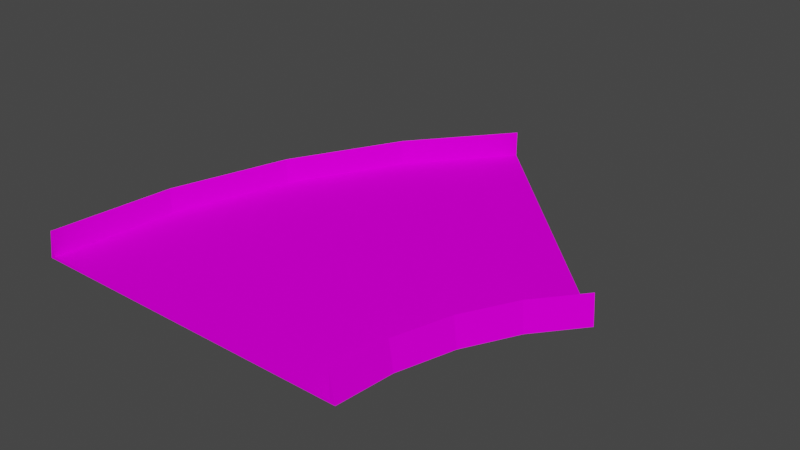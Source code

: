 # Source: dirt45.blend  (saved by Blender 3.3.6; exported with 4.5.12 LTS)
import bpy
from mathutils import Matrix  # noqa: F401  (used for matrix-valued properties, if any)

bpy.ops.wm.read_factory_settings(use_empty=True)
scene = bpy.context.scene
scene.name = 'Scene'

# ---- collections
col_collection = bpy.data.collections.new('Collection'); scene.collection.children.link(col_collection)

# ---- images (referenced by path relative to the original .blend; pixels are not part of the script)
import os
ASSET_DIR = os.environ.get("B2B_ASSET_DIR", "")  # directory of the original .blend (textures are referenced by path, not embedded)
HERE = os.path.dirname(os.path.abspath(__file__))  # packed textures are extracted next to this script under _unpacked/

def load_image(name, relpath, width, height, colorspace="sRGB"):
    """Load a texture the original file referenced (path relative to the .blend, or extracted next to this script)."""
    p = next((c for c in (os.path.join(HERE, relpath), os.path.join(ASSET_DIR, relpath)) if relpath and os.path.exists(c)), "")
    if p:
        img = bpy.data.images.load(p, check_existing=True)
        img.name = name
    else:  # same state as the original file: an image datablock whose file is absent (Cycles renders it pink)
        img = bpy.data.images.new(name, width, height)
        img.source = "FILE"
        img.filepath = "//" + (relpath or name)
    img.colorspace_settings.name = colorspace
    return img
img_trackset00_trk_s4_grassbarr_jpg_010 = load_image('trackset00_trk_s4_grassbarr.jpg.010', 'trackset00_trk_s4_grassbarr.jpg', 1024, 1024, 'sRGB')
img_trackset00_trk_s0_grasssurface_jpg_010 = load_image('trackset00_trk_s0_grasssurface.jpg.010', 'trackset00_trk_s0_grasssurface.jpg', 1024, 1024, 'sRGB')

# ---- materials (node trees are filled in below, after node groups)
mat_trackset00_trk_s4_grassbarr = bpy.data.materials.new('trackset00_trk_s4_grassbarr')
mat_trackset00_trk_s4_grassbarr.alpha_threshold = 0.0
mat_trackset00_trk_s4_grassbarr.use_transparent_shadow = False
mat_trackset00_trk_s4_grassbarr.diffuse_color = (1.0, 1.0, 1.0, 1.0)
mat_trackset00_trk_s4_grassbarr.roughness = 0.5
mat_trackset00_trk_s0_grasssurface = bpy.data.materials.new('trackset00_trk_s0_grasssurface')
mat_trackset00_trk_s0_grasssurface.alpha_threshold = 0.0
mat_trackset00_trk_s0_grasssurface.use_transparent_shadow = False
mat_trackset00_trk_s0_grasssurface.diffuse_color = (1.0, 1.0, 1.0, 1.0)
mat_trackset00_trk_s0_grasssurface.roughness = 0.5

# ---- material node trees
mat_trackset00_trk_s4_grassbarr.use_nodes = True; mat_trackset00_trk_s4_grassbarr.node_tree.nodes.clear()
_N = mat_trackset00_trk_s4_grassbarr.node_tree.nodes; _L = mat_trackset00_trk_s4_grassbarr.node_tree.links
n0 = _N.new('ShaderNodeBsdfDiffuse'); n0.name = 'Diffuse BSDF'; n0.location = (0, 0)
n1 = _N.new('ShaderNodeTexImage'); n1.name = 'Image Texture'; n1.location = (0, 0)
n1.image = img_trackset00_trk_s4_grassbarr_jpg_010
n2 = _N.new('ShaderNodeOutputMaterial'); n2.name = 'Material Output'; n2.location = (0, 0)
_L.new(n0.outputs[0], n2.inputs[0])
_L.new(n1.outputs[0], n0.inputs[0])
n2.is_active_output = True
mat_trackset00_trk_s0_grasssurface.use_nodes = True; mat_trackset00_trk_s0_grasssurface.node_tree.nodes.clear()
_N = mat_trackset00_trk_s0_grasssurface.node_tree.nodes; _L = mat_trackset00_trk_s0_grasssurface.node_tree.links
n0 = _N.new('ShaderNodeBsdfDiffuse'); n0.name = 'Diffuse BSDF'; n0.location = (0, 0)
n1 = _N.new('ShaderNodeTexImage'); n1.name = 'Image Texture'; n1.location = (0, 0)
n1.image = img_trackset00_trk_s0_grasssurface_jpg_010
n2 = _N.new('ShaderNodeOutputMaterial'); n2.name = 'Material Output'; n2.location = (0, 0)
_L.new(n0.outputs[0], n2.inputs[0])
_L.new(n1.outputs[0], n0.inputs[0])
n2.is_active_output = True

# ---- world
world_world = bpy.data.worlds.new('World'); scene.world = world_world
world_world.use_nodes = True; world_world.node_tree.nodes.clear()
_N = world_world.node_tree.nodes; _L = world_world.node_tree.links
n0 = _N.new('ShaderNodeOutputWorld'); n0.name = 'World Output'; n0.location = (300, 300)
n1 = _N.new('ShaderNodeBackground'); n1.name = 'Background'; n1.location = (10, 300)
n1.inputs[0].default_value = (0.05088, 0.05088, 0.05088, 1.0)
_L.new(n1.outputs[0], n0.inputs[0])
n0.is_active_output = True
world_world.color = (0.05088, 0.05088, 0.05088)
world_world.use_sun_shadow = False
world_world.sun_shadow_jitter_overblur = 0.0

# ---- meshes
me_track17_pmd0_mesh_017 = bpy.data.meshes.new('TRACK17.PMD0.mesh.017')
me_track17_pmd0_mesh_017.from_pydata([(-16.0, -18.64, 2.75), (-16.5, -18.64, 0.0), (-16.0, -18.64, 0.25), (16.0, -18.64, 2.75), (16.0, -18.64, 0.25), (16.5, -18.64, 0.0), (24.85, 1.513, 0.0), (24.49, 1.867, 2.75), (24.49, 1.867, 0.25), (22.85, 3.51, 0.25), (1.867, 24.49, 2.75), (1.513, 24.85, 0.0), (1.867, 24.49, 0.25), (3.509, 22.85, 0.25), (-15.32, -6.669, 0.0), (-14.83, -6.766, 2.75), (-11.82, 4.896, 0.0), (-11.36, 4.705, 2.75), (-6.115, 15.55, 0.0), (-5.7, 15.27, 2.75), (-14.83, -6.766, 0.25), (-11.36, 4.705, 0.25), (-5.7, 15.27, 0.25), (16.56, -12.99, 0.25), (16.56, -12.99, 2.75), (18.21, -7.541, 0.25), (18.21, -7.541, 2.75), (20.9, -2.518, 0.25), (20.9, -2.518, 2.75), (17.05, -13.09, 0.0), (18.67, -7.733, 0.0), (21.31, -2.796, 0.0), (-13.68, -18.64, 0.25), (13.68, -18.64, 0.25), (-12.55, -7.205, 0.25), (-9.21, 3.816, 0.25), (-3.779, 13.97, 0.25), (14.28, -12.54, 0.25), (16.06, -6.652, 0.25), (18.97, -1.228, 0.25)], [], [(1, 0, 15, 14), (14, 15, 17, 16), (16, 17, 19, 18), (18, 19, 10, 11), (0, 2, 20, 15), (15, 20, 21, 17), (17, 21, 22, 19), (19, 22, 12, 10), (4, 3, 24, 23), (23, 24, 26, 25), (25, 26, 28, 27), (27, 28, 7, 8), (3, 5, 29, 24), (24, 29, 30, 26), (26, 30, 31, 28), (28, 31, 6, 7), (2, 32, 34, 20), (20, 34, 35, 21), (21, 35, 36, 22), (22, 36, 13, 12), (33, 4, 23, 37), (37, 23, 25, 38), (38, 25, 27, 39), (39, 27, 8, 9), (32, 33, 37, 34), (34, 37, 38, 35), (35, 38, 39, 36), (36, 39, 9, 13), (1, 2, 0), (5, 3, 4), (32, 2, 1, 5, 4, 33), (7, 6, 8), (11, 10, 12), (9, 8, 6, 11, 12, 13), (11, 6, 31, 30, 29, 5, 1, 14, 16, 18)])
me_track17_pmd0_mesh_017.polygons.foreach_set('material_index', [0, 0, 0, 0, 0, 0, 0, 0, 0, 0, 0, 0, 0, 0, 0, 0, 0, 0, 0, 0, 0, 0, 0, 0, 1, 1, 1, 1, 0, 0, 0, 0, 0, 0, 0])
_uv = me_track17_pmd0_mesh_017.uv_layers.new(name='UVMap')
_uv.uv.foreach_set('vector', [0.7957, 0.0, 0.0, 0.0, 0.0, 2.0, 0.7957, 2.0, 0.7957, 0.0, 0.0, 0.0, 0.0, 2.0, 0.7957, 2.0, 0.7957, 0.0, 0.0, 0.0, 0.0, 2.0, 0.7957, 2.0, 0.7957, 0.0, 0.0, 0.0, 0.0, 2.0, 0.7957, 2.0, 0.0, 0.0, 0.4735, 0.0, 0.4735, 2.0, 0.0, 2.0, 0.0, 0.0, 0.4735, 0.0, 0.4735, 2.0, 0.0, 2.0, 0.0, 0.0, 0.4735, 0.0, 0.4735, 2.0, 0.0, 2.0, 0.0, 0.0, 0.4735, 0.0, 0.4735, 2.0, 0.0, 2.0, 0.4735, 0.0, 0.0, 0.0, 0.0, 2.0, 0.4735, 2.0, 0.4735, 0.0, 0.0, 0.0, 0.0, 2.0, 0.4735, 2.0, 0.4735, 0.0, 0.0, 0.0, 0.0, 2.0, 0.4735, 2.0, 0.4735, 0.0, 0.0, 0.0, 0.0, 2.0, 0.4735, 2.0, 0.0, 0.0, 0.7957, 0.0, 0.7957, 2.0, 0.0, 2.0, 0.0, 0.0, 0.7957, 0.0, 0.7957, 2.0, 0.0, 2.0, 0.0, 0.0, 0.7957, 0.0, 0.7957, 2.0, 0.0, 2.0, 0.0, 0.0, 0.7957, 0.0, 0.7957, 2.0, 0.0, 2.0, 0.5135, 0.0, 0.9798, 0.0, 0.9798, 2.0, 0.5135, 2.0, 0.5135, 0.0, 0.9798, 0.0, 0.9798, 2.0, 0.5135, 2.0, 0.5135, 0.0, 0.9798, 0.0, 0.9798, 2.0, 0.5135, 2.0, 0.5135, 0.0, 0.9798, 0.0, 0.9798, 2.0, 0.5135, 2.0, 0.9798, 0.4736, 0.5162, 0.4736, 0.5162, -0.5775, 0.9798, -0.5775, 0.9798, -0.5775, 0.5162, -0.5775, 0.5162, 0.4736, 0.9798, 0.4736, 0.9798, 0.4736, 0.5162, 0.4736, 0.5162, -0.5775, 0.9798, -0.5775, 0.9798, -0.5775, 0.5162, -0.5775, 0.5162, 0.4736, 0.9798, 0.4736, 0.0, 0.0, 1.001, 0.2534, 1.001, 0.7507, -0.000534, 0.9947, -0.000534, 0.9947, 1.001, 0.7507, 1.001, 0.2534, 0.0, 0.0, 0.0, 0.0, 1.001, 0.2534, 1.001, 0.7507, -0.000534, 0.9947, -0.000534, 0.9947, 1.001, 0.7507, 1.001, 0.2534, 0.0, 0.0, 0.7957, 0.0, 0.4735, 0.0, 0.0, 0.0, 0.7957, 0.0, 0.0, 0.0, 0.4735, 0.0, 0.0, 0.0, 0.4735, 0.0, 0.7957, 0.0, 0.7957, 0.0, 0.5162, 0.4736, 1.001, 0.2534, 0.0, 2.0, 0.7957, 2.0, 0.4735, 2.0, 0.7957, 2.0, 0.0, 2.0, 0.4735, 2.0, 1.001, 0.2534, 0.4735, 2.0, 0.7957, 2.0, 0.7957, 2.0, 0.5135, 2.0, 0.0, 0.0, 0.7957, 2.0, 0.7957, 2.0, 0.7957, 0.0, 0.7957, 0.0, 0.7957, 0.0, 0.7957, 0.0, 0.7957, 0.0, 0.7957, 2.0, 0.7957, 2.0, 0.7957, 2.0])
me_track17_pmd0_mesh_017.materials.append(mat_trackset00_trk_s4_grassbarr)
me_track17_pmd0_mesh_017.materials.append(mat_trackset00_trk_s0_grasssurface)
me_track17_pmd0_mesh_017.use_remesh_preserve_volume = False
me_track17_pmd0_mesh_017.use_remesh_preserve_attributes = False
me_track17_pmd0_mesh_017.use_mirror_vertex_groups = False
me_track17_pmd0_mesh_017.update()

# ---- objects
ob_main = bpy.data.objects.new('main', me_track17_pmd0_mesh_017)
ob_z = bpy.data.objects.new('z', None)
ob_z2 = bpy.data.objects.new('z2', None)
ob_empty_002 = bpy.data.objects.new('Empty.002', None)
ob_empty_003 = bpy.data.objects.new('Empty.003', None)
ob_empty_004 = bpy.data.objects.new('Empty.004', None)
ob_empty_005 = bpy.data.objects.new('Empty.005', None)
ob_empty_006 = bpy.data.objects.new('Empty.006', None)
ob_empty_007 = bpy.data.objects.new('Empty.007', None)
ob_empty_008 = bpy.data.objects.new('Empty.008', None)
ob_empty_009 = bpy.data.objects.new('Empty.009', None)
ob_empty_010 = bpy.data.objects.new('Empty.010', None)
ob_empty_011 = bpy.data.objects.new('Empty.011', None)
ob_empty_012 = bpy.data.objects.new('Empty.012', None)
ob_empty_013 = bpy.data.objects.new('Empty.013', None)

# ---- transforms, parenting, visibility, modifiers, constraints
ob_main.location = (0.0, 0.0, 0.0)
ob_main.lineart.crease_threshold = 0.0
ob_z.location = (0.0001876, -18.64, 0.0)
ob_z2.location = (13.18, 13.18, 0.0)
ob_z2.rotation_euler = (0.0, -0.0, -0.7854)
ob_empty_002.parent = ob_empty_012
ob_empty_002.location = (-18.4, -17.28, 0.25)
ob_empty_003.parent = ob_empty_012
ob_empty_003.location = (-17.24, -5.769, 0.25)
ob_empty_004.parent = ob_empty_012
ob_empty_004.location = (-13.76, 5.701, 0.25)
ob_empty_005.parent = ob_empty_012
ob_empty_005.location = (-8.108, 16.27, 0.25)
ob_empty_006.parent = ob_empty_012
ob_empty_006.location = (-0.7691, 25.18, 0.25)
ob_empty_007.parent = ob_empty_013
ob_empty_007.location = (13.63, -17.2, 0.25)
ob_empty_008.parent = ob_empty_013
ob_empty_008.location = (14.15, -12.0, 0.25)
ob_empty_009.parent = ob_empty_013
ob_empty_009.location = (15.8, -6.544, 0.25)
ob_empty_010.parent = ob_empty_013
ob_empty_010.location = (18.49, -1.522, 0.25)
ob_empty_011.parent = ob_empty_013
ob_empty_011.location = (21.81, 2.591, 0.25)
ob_empty_012.parent = ob_z
ob_empty_012.matrix_parent_inverse = Matrix(((1.0, -0.0, 0.0, 2.408), (-0.0, 1.0, -0.0, 17.64), (-0.0, 0.0, 1.0, -0.0), (-0.0, 0.0, -0.0, 1.0)))
ob_empty_012.location = (0.0, 0.0, 0.0)
ob_empty_013.parent = ob_z
ob_empty_013.matrix_parent_inverse = Matrix(((1.0, -0.0, 0.0, 2.408), (-0.0, 1.0, -0.0, 17.64), (-0.0, 0.0, 1.0, -0.0), (-0.0, 0.0, -0.0, 1.0)))
ob_empty_013.location = (0.0, 0.0, 0.0)

# ---- collection membership
col_collection.objects.link(ob_main)
col_collection.objects.link(ob_z)
col_collection.objects.link(ob_z2)
col_collection.objects.link(ob_empty_002)
col_collection.objects.link(ob_empty_003)
col_collection.objects.link(ob_empty_004)
col_collection.objects.link(ob_empty_005)
col_collection.objects.link(ob_empty_006)
col_collection.objects.link(ob_empty_007)
col_collection.objects.link(ob_empty_008)
col_collection.objects.link(ob_empty_009)
col_collection.objects.link(ob_empty_010)
col_collection.objects.link(ob_empty_011)
col_collection.objects.link(ob_empty_012)
col_collection.objects.link(ob_empty_013)

# ---- scene / render settings (as saved in the file)
scene.frame_start = 1; scene.frame_end = 250; scene.frame_set(1)
scene.render.engine = 'BLENDER_EEVEE_NEXT'
scene.cycles.sampling_pattern = 'TABULATED_SOBOL'
scene.cycles.use_light_tree = False
scene.view_settings.view_transform = 'Filmic'
bpy.context.view_layer.update()

# ---- added for rendering (the .blend has no active camera and no usable light): camera, sun
cam_auto = bpy.data.cameras.new('AutoCamera')
cam_auto.lens = 50.0
cam_auto.sensor_width = 36.0
cam_auto.clip_end = 1000.0
ob_auto_camera = bpy.data.objects.new('AutoCamera', cam_auto)
scene.collection.objects.link(ob_auto_camera)
ob_auto_camera.location = (59.7513, -63.5885, 45.8369)
ob_auto_camera.rotation_euler = (1.09748, -7.21219e-08, 0.694738)
scene.camera = ob_auto_camera
light_auto_sun = bpy.data.lights.new('AutoSun', 'SUN')
light_auto_sun.energy = 3.0
light_auto_sun.angle = 0.0523599
ob_auto_sun = bpy.data.objects.new('AutoSun', light_auto_sun)
scene.collection.objects.link(ob_auto_sun)
ob_auto_sun.rotation_euler = (0.872665, 0.174533, 0.523599)
bpy.context.view_layer.update()
